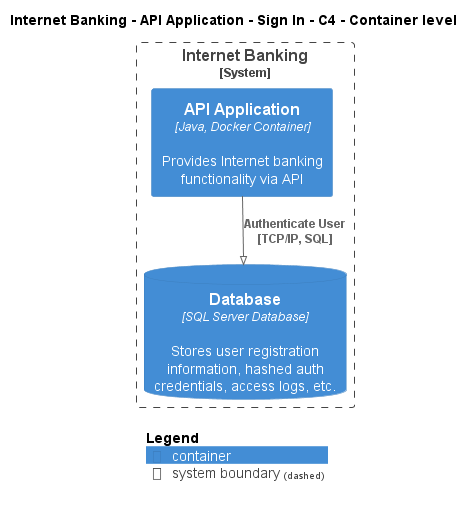

The diagram above was rendered by PlantUML. Its source (embedded in the PNG):
@startuml
!pragma layout smetana
!include ..\..\..\..\..\..\..\.c4s\C4_Container.puml

AddElementTag("c4interflow:lifecycle:new", $bgColor=green, $fontColor=#ffffff, $borderColor=green, $shadowing="False")
AddElementTag("c4interflow:lifecycle:changed", $bgColor=orange, $fontColor=#ffffff, $borderColor=orange, $shadowing="False")
AddElementTag("c4interflow:lifecycle:removed", $bgColor=red, $fontColor=#ffffff, $borderColor=red, $shadowing="False")

AddRelTag("c4interflow:lifecycle:new", $textColor=green, $lineColor=green)
AddRelTag("c4interflow:lifecycle:changed", $textColor=orange, $lineColor=orange)
AddRelTag("c4interflow:lifecycle:removed", $textColor=red, $lineColor=red)

SHOW_PERSON_PORTRAIT()
LAYOUT_TOP_DOWN()

skinparam linetype polyline

title Internet Banking - API Application - Sign In - C4 - Container level


System_Boundary(BigBankPlc.SoftwareSystems.InternetBanking, "Internet Banking") {
    Container(BigBankPlc.SoftwareSystems.InternetBanking.Containers.APIApplication, "API Application", "Java, Docker Container", "Provides Internet banking functionality via API")
    ContainerDb(BigBankPlc.SoftwareSystems.InternetBanking.Containers.Database, "Database", "SQL Server Database", "Stores user registration information, hashed auth credentials, access logs, etc.")
}

Rel(BigBankPlc.SoftwareSystems.InternetBanking.Containers.APIApplication, BigBankPlc.SoftwareSystems.InternetBanking.Containers.Database, "Authenticate User\n[TCP/IP, SQL]", $tags='protocol:tcp/ip, sql')


SHOW_LEGEND()
@enduml